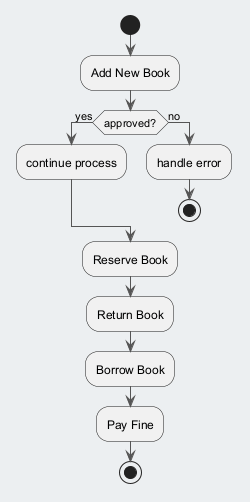

The diagram above was rendered by PlantUML. Its source (embedded in the PNG):
@startuml
skinparam backgroundColor #ECEFF1
skinparam classBackgroundColor #FFFFFF
skinparam classBorderColor #455A64
skinparam ArrowColor #555555
start
:Add New Book;
if (approved?) then (yes)
:continue process;
else (no)
:handle error;
stop
endif
:Reserve Book;
:Return Book;
:Borrow Book;
:Pay Fine;
stop
@enduml